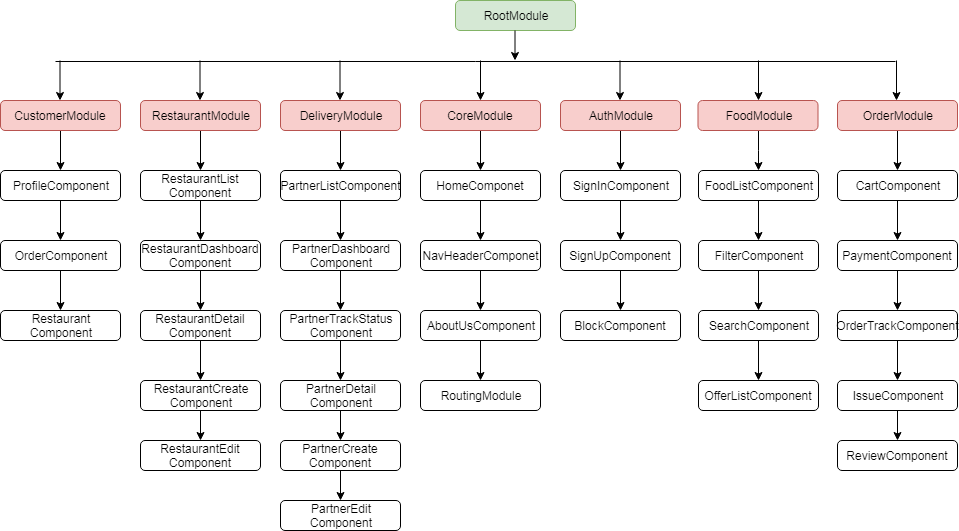

The diagram above was exported from draw.io. Its source (the exported page's mxGraphModel, read from the mxfile embedded in the PNG):
<mxGraphModel dx="834" dy="403" grid="1" gridSize="10" guides="1" tooltips="1" connect="1" arrows="1" fold="1" page="1" pageScale="1" pageWidth="850" pageHeight="1100" math="0" shadow="0">
  <root>
    <mxCell id="0" />
    <mxCell id="1" parent="0" />
    <mxCell id="bzQurDR_cPLeNDMArp0a-81" value="" style="edgeStyle=orthogonalEdgeStyle;rounded=0;orthogonalLoop=1;jettySize=auto;html=1;" edge="1" parent="1" source="bzQurDR_cPLeNDMArp0a-3" target="bzQurDR_cPLeNDMArp0a-80">
      <mxGeometry relative="1" as="geometry" />
    </mxCell>
    <mxCell id="bzQurDR_cPLeNDMArp0a-3" value="OrderModule" style="rounded=1;whiteSpace=wrap;html=1;fillColor=#f8cecc;strokeColor=#b85450;" vertex="1" parent="1">
      <mxGeometry x="852" y="290" width="120" height="30" as="geometry" />
    </mxCell>
    <mxCell id="bzQurDR_cPLeNDMArp0a-83" value="" style="edgeStyle=orthogonalEdgeStyle;rounded=0;orthogonalLoop=1;jettySize=auto;html=1;" edge="1" parent="1" source="bzQurDR_cPLeNDMArp0a-80" target="bzQurDR_cPLeNDMArp0a-82">
      <mxGeometry relative="1" as="geometry" />
    </mxCell>
    <mxCell id="bzQurDR_cPLeNDMArp0a-80" value="CartComponent" style="rounded=1;whiteSpace=wrap;html=1;" vertex="1" parent="1">
      <mxGeometry x="852" y="360" width="120" height="30" as="geometry" />
    </mxCell>
    <mxCell id="bzQurDR_cPLeNDMArp0a-85" value="" style="edgeStyle=orthogonalEdgeStyle;rounded=0;orthogonalLoop=1;jettySize=auto;html=1;" edge="1" parent="1" source="bzQurDR_cPLeNDMArp0a-82" target="bzQurDR_cPLeNDMArp0a-84">
      <mxGeometry relative="1" as="geometry" />
    </mxCell>
    <mxCell id="bzQurDR_cPLeNDMArp0a-82" value="PaymentComponent" style="rounded=1;whiteSpace=wrap;html=1;" vertex="1" parent="1">
      <mxGeometry x="852" y="430" width="120" height="30" as="geometry" />
    </mxCell>
    <mxCell id="bzQurDR_cPLeNDMArp0a-87" value="" style="edgeStyle=orthogonalEdgeStyle;rounded=0;orthogonalLoop=1;jettySize=auto;html=1;" edge="1" parent="1" source="bzQurDR_cPLeNDMArp0a-84" target="bzQurDR_cPLeNDMArp0a-86">
      <mxGeometry relative="1" as="geometry" />
    </mxCell>
    <mxCell id="bzQurDR_cPLeNDMArp0a-84" value="OrderTrackComponent" style="rounded=1;whiteSpace=wrap;html=1;" vertex="1" parent="1">
      <mxGeometry x="852" y="500" width="120" height="30" as="geometry" />
    </mxCell>
    <mxCell id="bzQurDR_cPLeNDMArp0a-89" value="" style="edgeStyle=orthogonalEdgeStyle;rounded=0;orthogonalLoop=1;jettySize=auto;html=1;" edge="1" parent="1" source="bzQurDR_cPLeNDMArp0a-86" target="bzQurDR_cPLeNDMArp0a-88">
      <mxGeometry relative="1" as="geometry" />
    </mxCell>
    <mxCell id="bzQurDR_cPLeNDMArp0a-86" value="IssueComponent" style="rounded=1;whiteSpace=wrap;html=1;" vertex="1" parent="1">
      <mxGeometry x="852" y="570" width="120" height="30" as="geometry" />
    </mxCell>
    <mxCell id="bzQurDR_cPLeNDMArp0a-88" value="ReviewComponent" style="rounded=1;whiteSpace=wrap;html=1;" vertex="1" parent="1">
      <mxGeometry x="852" y="630" width="120" height="30" as="geometry" />
    </mxCell>
    <mxCell id="bzQurDR_cPLeNDMArp0a-4" value="RootModule" style="rounded=1;whiteSpace=wrap;html=1;fillColor=#d5e8d4;strokeColor=#82b366;" vertex="1" parent="1">
      <mxGeometry x="470" y="190" width="120" height="30" as="geometry" />
    </mxCell>
    <mxCell id="bzQurDR_cPLeNDMArp0a-28" value="" style="edgeStyle=orthogonalEdgeStyle;rounded=0;orthogonalLoop=1;jettySize=auto;html=1;" edge="1" parent="1">
      <mxGeometry relative="1" as="geometry">
        <mxPoint x="75" y="340" as="sourcePoint" />
        <mxPoint x="75" y="360" as="targetPoint" />
        <Array as="points">
          <mxPoint x="75" y="320" />
          <mxPoint x="75" y="320" />
        </Array>
      </mxGeometry>
    </mxCell>
    <mxCell id="bzQurDR_cPLeNDMArp0a-5" value="CustomerModule" style="rounded=1;whiteSpace=wrap;html=1;fillColor=#f8cecc;strokeColor=#b85450;" vertex="1" parent="1">
      <mxGeometry x="15" y="290" width="120" height="30" as="geometry" />
    </mxCell>
    <mxCell id="bzQurDR_cPLeNDMArp0a-30" value="" style="edgeStyle=orthogonalEdgeStyle;rounded=0;orthogonalLoop=1;jettySize=auto;html=1;" edge="1" parent="1" source="bzQurDR_cPLeNDMArp0a-27">
      <mxGeometry relative="1" as="geometry">
        <mxPoint x="75" y="430" as="targetPoint" />
      </mxGeometry>
    </mxCell>
    <mxCell id="bzQurDR_cPLeNDMArp0a-27" value="ProfileComponent" style="rounded=1;whiteSpace=wrap;html=1;" vertex="1" parent="1">
      <mxGeometry x="15" y="360" width="120" height="30" as="geometry" />
    </mxCell>
    <mxCell id="bzQurDR_cPLeNDMArp0a-32" value="" style="edgeStyle=orthogonalEdgeStyle;rounded=0;orthogonalLoop=1;jettySize=auto;html=1;" edge="1" parent="1" source="bzQurDR_cPLeNDMArp0a-29">
      <mxGeometry relative="1" as="geometry">
        <mxPoint x="75" y="500" as="targetPoint" />
      </mxGeometry>
    </mxCell>
    <mxCell id="bzQurDR_cPLeNDMArp0a-29" value="OrderComponent" style="rounded=1;whiteSpace=wrap;html=1;" vertex="1" parent="1">
      <mxGeometry x="15" y="430" width="120" height="30" as="geometry" />
    </mxCell>
    <mxCell id="bzQurDR_cPLeNDMArp0a-31" value="Restaurant&lt;br&gt;Component" style="rounded=1;whiteSpace=wrap;html=1;" vertex="1" parent="1">
      <mxGeometry x="15" y="500" width="120" height="30" as="geometry" />
    </mxCell>
    <mxCell id="bzQurDR_cPLeNDMArp0a-72" value="" style="edgeStyle=orthogonalEdgeStyle;rounded=0;orthogonalLoop=1;jettySize=auto;html=1;" edge="1" parent="1" source="bzQurDR_cPLeNDMArp0a-6" target="bzQurDR_cPLeNDMArp0a-71">
      <mxGeometry relative="1" as="geometry" />
    </mxCell>
    <mxCell id="bzQurDR_cPLeNDMArp0a-6" value="FoodModule" style="rounded=1;whiteSpace=wrap;html=1;fillColor=#f8cecc;strokeColor=#b85450;" vertex="1" parent="1">
      <mxGeometry x="712.5" y="290" width="120" height="30" as="geometry" />
    </mxCell>
    <mxCell id="bzQurDR_cPLeNDMArp0a-74" value="" style="edgeStyle=orthogonalEdgeStyle;rounded=0;orthogonalLoop=1;jettySize=auto;html=1;" edge="1" parent="1" source="bzQurDR_cPLeNDMArp0a-71" target="bzQurDR_cPLeNDMArp0a-73">
      <mxGeometry relative="1" as="geometry" />
    </mxCell>
    <mxCell id="bzQurDR_cPLeNDMArp0a-71" value="FoodListComponent" style="rounded=1;whiteSpace=wrap;html=1;" vertex="1" parent="1">
      <mxGeometry x="713" y="360" width="120" height="30" as="geometry" />
    </mxCell>
    <mxCell id="bzQurDR_cPLeNDMArp0a-77" value="" style="edgeStyle=orthogonalEdgeStyle;rounded=0;orthogonalLoop=1;jettySize=auto;html=1;" edge="1" parent="1" source="bzQurDR_cPLeNDMArp0a-73" target="bzQurDR_cPLeNDMArp0a-76">
      <mxGeometry relative="1" as="geometry" />
    </mxCell>
    <mxCell id="bzQurDR_cPLeNDMArp0a-73" value="FilterComponent" style="rounded=1;whiteSpace=wrap;html=1;" vertex="1" parent="1">
      <mxGeometry x="713" y="430" width="120" height="30" as="geometry" />
    </mxCell>
    <mxCell id="bzQurDR_cPLeNDMArp0a-79" value="" style="edgeStyle=orthogonalEdgeStyle;rounded=0;orthogonalLoop=1;jettySize=auto;html=1;" edge="1" parent="1" source="bzQurDR_cPLeNDMArp0a-76" target="bzQurDR_cPLeNDMArp0a-78">
      <mxGeometry relative="1" as="geometry" />
    </mxCell>
    <mxCell id="bzQurDR_cPLeNDMArp0a-76" value="SearchComponent" style="rounded=1;whiteSpace=wrap;html=1;" vertex="1" parent="1">
      <mxGeometry x="713" y="500" width="120" height="30" as="geometry" />
    </mxCell>
    <mxCell id="bzQurDR_cPLeNDMArp0a-78" value="OfferListComponent" style="rounded=1;whiteSpace=wrap;html=1;" vertex="1" parent="1">
      <mxGeometry x="713" y="570" width="120" height="30" as="geometry" />
    </mxCell>
    <mxCell id="bzQurDR_cPLeNDMArp0a-36" value="" style="edgeStyle=orthogonalEdgeStyle;rounded=0;orthogonalLoop=1;jettySize=auto;html=1;" edge="1" parent="1" source="bzQurDR_cPLeNDMArp0a-7" target="bzQurDR_cPLeNDMArp0a-35">
      <mxGeometry relative="1" as="geometry" />
    </mxCell>
    <mxCell id="bzQurDR_cPLeNDMArp0a-7" value="RestaurantModule" style="rounded=1;whiteSpace=wrap;html=1;fillColor=#f8cecc;strokeColor=#b85450;" vertex="1" parent="1">
      <mxGeometry x="155" y="290" width="120" height="30" as="geometry" />
    </mxCell>
    <mxCell id="bzQurDR_cPLeNDMArp0a-38" value="" style="edgeStyle=orthogonalEdgeStyle;rounded=0;orthogonalLoop=1;jettySize=auto;html=1;" edge="1" parent="1" source="bzQurDR_cPLeNDMArp0a-35" target="bzQurDR_cPLeNDMArp0a-37">
      <mxGeometry relative="1" as="geometry" />
    </mxCell>
    <mxCell id="bzQurDR_cPLeNDMArp0a-35" value="RestaurantList&lt;br&gt;Component" style="rounded=1;whiteSpace=wrap;html=1;" vertex="1" parent="1">
      <mxGeometry x="155" y="360" width="120" height="30" as="geometry" />
    </mxCell>
    <mxCell id="bzQurDR_cPLeNDMArp0a-40" value="" style="edgeStyle=orthogonalEdgeStyle;rounded=0;orthogonalLoop=1;jettySize=auto;html=1;" edge="1" parent="1" source="bzQurDR_cPLeNDMArp0a-37" target="bzQurDR_cPLeNDMArp0a-39">
      <mxGeometry relative="1" as="geometry" />
    </mxCell>
    <mxCell id="bzQurDR_cPLeNDMArp0a-37" value="RestaurantDashboard&lt;br&gt;Component&lt;br&gt;" style="rounded=1;whiteSpace=wrap;html=1;" vertex="1" parent="1">
      <mxGeometry x="155" y="430" width="120" height="30" as="geometry" />
    </mxCell>
    <mxCell id="bzQurDR_cPLeNDMArp0a-42" value="" style="edgeStyle=orthogonalEdgeStyle;rounded=0;orthogonalLoop=1;jettySize=auto;html=1;" edge="1" parent="1" source="bzQurDR_cPLeNDMArp0a-39" target="bzQurDR_cPLeNDMArp0a-41">
      <mxGeometry relative="1" as="geometry" />
    </mxCell>
    <mxCell id="bzQurDR_cPLeNDMArp0a-39" value="RestaurantDetail&lt;br&gt;Component" style="rounded=1;whiteSpace=wrap;html=1;" vertex="1" parent="1">
      <mxGeometry x="155" y="500" width="120" height="30" as="geometry" />
    </mxCell>
    <mxCell id="bzQurDR_cPLeNDMArp0a-44" value="" style="edgeStyle=orthogonalEdgeStyle;rounded=0;orthogonalLoop=1;jettySize=auto;html=1;" edge="1" parent="1" source="bzQurDR_cPLeNDMArp0a-41" target="bzQurDR_cPLeNDMArp0a-43">
      <mxGeometry relative="1" as="geometry" />
    </mxCell>
    <mxCell id="bzQurDR_cPLeNDMArp0a-41" value="RestaurantCreate&lt;br&gt;Component" style="rounded=1;whiteSpace=wrap;html=1;" vertex="1" parent="1">
      <mxGeometry x="155" y="570" width="120" height="30" as="geometry" />
    </mxCell>
    <mxCell id="bzQurDR_cPLeNDMArp0a-43" value="RestaurantEdit&lt;br&gt;Component" style="rounded=1;whiteSpace=wrap;html=1;" vertex="1" parent="1">
      <mxGeometry x="155" y="630" width="120" height="30" as="geometry" />
    </mxCell>
    <mxCell id="bzQurDR_cPLeNDMArp0a-46" value="" style="edgeStyle=orthogonalEdgeStyle;rounded=0;orthogonalLoop=1;jettySize=auto;html=1;" edge="1" parent="1" source="bzQurDR_cPLeNDMArp0a-8" target="bzQurDR_cPLeNDMArp0a-45">
      <mxGeometry relative="1" as="geometry" />
    </mxCell>
    <mxCell id="bzQurDR_cPLeNDMArp0a-8" value="DeliveryModule" style="rounded=1;whiteSpace=wrap;html=1;fillColor=#f8cecc;strokeColor=#b85450;" vertex="1" parent="1">
      <mxGeometry x="295" y="290" width="120" height="30" as="geometry" />
    </mxCell>
    <mxCell id="bzQurDR_cPLeNDMArp0a-48" value="" style="edgeStyle=orthogonalEdgeStyle;rounded=0;orthogonalLoop=1;jettySize=auto;html=1;" edge="1" parent="1" source="bzQurDR_cPLeNDMArp0a-45" target="bzQurDR_cPLeNDMArp0a-47">
      <mxGeometry relative="1" as="geometry" />
    </mxCell>
    <mxCell id="bzQurDR_cPLeNDMArp0a-45" value="PartnerListComponent" style="rounded=1;whiteSpace=wrap;html=1;" vertex="1" parent="1">
      <mxGeometry x="295" y="360" width="120" height="30" as="geometry" />
    </mxCell>
    <mxCell id="bzQurDR_cPLeNDMArp0a-50" value="" style="edgeStyle=orthogonalEdgeStyle;rounded=0;orthogonalLoop=1;jettySize=auto;html=1;" edge="1" parent="1" source="bzQurDR_cPLeNDMArp0a-47" target="bzQurDR_cPLeNDMArp0a-49">
      <mxGeometry relative="1" as="geometry" />
    </mxCell>
    <mxCell id="bzQurDR_cPLeNDMArp0a-47" value="PartnerDashboard&lt;br&gt;Component" style="rounded=1;whiteSpace=wrap;html=1;" vertex="1" parent="1">
      <mxGeometry x="295" y="430" width="120" height="30" as="geometry" />
    </mxCell>
    <mxCell id="bzQurDR_cPLeNDMArp0a-52" value="" style="edgeStyle=orthogonalEdgeStyle;rounded=0;orthogonalLoop=1;jettySize=auto;html=1;" edge="1" parent="1" source="bzQurDR_cPLeNDMArp0a-49" target="bzQurDR_cPLeNDMArp0a-51">
      <mxGeometry relative="1" as="geometry" />
    </mxCell>
    <mxCell id="bzQurDR_cPLeNDMArp0a-49" value="PartnerTrackStatus&lt;br&gt;Component" style="rounded=1;whiteSpace=wrap;html=1;" vertex="1" parent="1">
      <mxGeometry x="295" y="500" width="120" height="30" as="geometry" />
    </mxCell>
    <mxCell id="bzQurDR_cPLeNDMArp0a-54" value="" style="edgeStyle=orthogonalEdgeStyle;rounded=0;orthogonalLoop=1;jettySize=auto;html=1;" edge="1" parent="1" source="bzQurDR_cPLeNDMArp0a-51" target="bzQurDR_cPLeNDMArp0a-53">
      <mxGeometry relative="1" as="geometry" />
    </mxCell>
    <mxCell id="bzQurDR_cPLeNDMArp0a-51" value="PartnerDetail&lt;br&gt;Component" style="rounded=1;whiteSpace=wrap;html=1;" vertex="1" parent="1">
      <mxGeometry x="295" y="570" width="120" height="30" as="geometry" />
    </mxCell>
    <mxCell id="bzQurDR_cPLeNDMArp0a-56" value="" style="edgeStyle=orthogonalEdgeStyle;rounded=0;orthogonalLoop=1;jettySize=auto;html=1;" edge="1" parent="1" source="bzQurDR_cPLeNDMArp0a-53" target="bzQurDR_cPLeNDMArp0a-55">
      <mxGeometry relative="1" as="geometry" />
    </mxCell>
    <mxCell id="bzQurDR_cPLeNDMArp0a-53" value="PartnerCreate&lt;br&gt;Component" style="rounded=1;whiteSpace=wrap;html=1;" vertex="1" parent="1">
      <mxGeometry x="295" y="630" width="120" height="30" as="geometry" />
    </mxCell>
    <mxCell id="bzQurDR_cPLeNDMArp0a-55" value="PartnerEdit&lt;br&gt;Component" style="rounded=1;whiteSpace=wrap;html=1;" vertex="1" parent="1">
      <mxGeometry x="295" y="690" width="120" height="30" as="geometry" />
    </mxCell>
    <mxCell id="bzQurDR_cPLeNDMArp0a-58" value="" style="edgeStyle=orthogonalEdgeStyle;rounded=0;orthogonalLoop=1;jettySize=auto;html=1;" edge="1" parent="1" source="bzQurDR_cPLeNDMArp0a-9" target="bzQurDR_cPLeNDMArp0a-57">
      <mxGeometry relative="1" as="geometry" />
    </mxCell>
    <mxCell id="bzQurDR_cPLeNDMArp0a-9" value="CoreModule" style="rounded=1;whiteSpace=wrap;html=1;fillColor=#f8cecc;strokeColor=#b85450;" vertex="1" parent="1">
      <mxGeometry x="435" y="290" width="120" height="30" as="geometry" />
    </mxCell>
    <mxCell id="bzQurDR_cPLeNDMArp0a-60" value="" style="edgeStyle=orthogonalEdgeStyle;rounded=0;orthogonalLoop=1;jettySize=auto;html=1;" edge="1" parent="1" source="bzQurDR_cPLeNDMArp0a-57" target="bzQurDR_cPLeNDMArp0a-59">
      <mxGeometry relative="1" as="geometry" />
    </mxCell>
    <mxCell id="bzQurDR_cPLeNDMArp0a-57" value="HomeComponet" style="rounded=1;whiteSpace=wrap;html=1;" vertex="1" parent="1">
      <mxGeometry x="435" y="360" width="120" height="30" as="geometry" />
    </mxCell>
    <mxCell id="bzQurDR_cPLeNDMArp0a-62" value="" style="edgeStyle=orthogonalEdgeStyle;rounded=0;orthogonalLoop=1;jettySize=auto;html=1;" edge="1" parent="1" source="bzQurDR_cPLeNDMArp0a-59" target="bzQurDR_cPLeNDMArp0a-61">
      <mxGeometry relative="1" as="geometry" />
    </mxCell>
    <mxCell id="bzQurDR_cPLeNDMArp0a-59" value="NavHeaderComponet" style="rounded=1;whiteSpace=wrap;html=1;" vertex="1" parent="1">
      <mxGeometry x="435" y="430" width="120" height="30" as="geometry" />
    </mxCell>
    <mxCell id="bzQurDR_cPLeNDMArp0a-64" value="" style="edgeStyle=orthogonalEdgeStyle;rounded=0;orthogonalLoop=1;jettySize=auto;html=1;" edge="1" parent="1" source="bzQurDR_cPLeNDMArp0a-61" target="bzQurDR_cPLeNDMArp0a-63">
      <mxGeometry relative="1" as="geometry" />
    </mxCell>
    <mxCell id="bzQurDR_cPLeNDMArp0a-61" value="AboutUsComponent" style="rounded=1;whiteSpace=wrap;html=1;" vertex="1" parent="1">
      <mxGeometry x="435" y="500" width="120" height="30" as="geometry" />
    </mxCell>
    <mxCell id="bzQurDR_cPLeNDMArp0a-63" value="RoutingModule" style="rounded=1;whiteSpace=wrap;html=1;" vertex="1" parent="1">
      <mxGeometry x="435" y="570" width="120" height="30" as="geometry" />
    </mxCell>
    <mxCell id="bzQurDR_cPLeNDMArp0a-66" value="" style="edgeStyle=orthogonalEdgeStyle;rounded=0;orthogonalLoop=1;jettySize=auto;html=1;" edge="1" parent="1" source="bzQurDR_cPLeNDMArp0a-10" target="bzQurDR_cPLeNDMArp0a-65">
      <mxGeometry relative="1" as="geometry" />
    </mxCell>
    <mxCell id="bzQurDR_cPLeNDMArp0a-10" value="AuthModule" style="rounded=1;whiteSpace=wrap;html=1;fillColor=#f8cecc;strokeColor=#b85450;" vertex="1" parent="1">
      <mxGeometry x="575" y="290" width="120" height="30" as="geometry" />
    </mxCell>
    <mxCell id="bzQurDR_cPLeNDMArp0a-68" value="" style="edgeStyle=orthogonalEdgeStyle;rounded=0;orthogonalLoop=1;jettySize=auto;html=1;" edge="1" parent="1" source="bzQurDR_cPLeNDMArp0a-65" target="bzQurDR_cPLeNDMArp0a-67">
      <mxGeometry relative="1" as="geometry" />
    </mxCell>
    <mxCell id="bzQurDR_cPLeNDMArp0a-65" value="SignInComponent" style="rounded=1;whiteSpace=wrap;html=1;" vertex="1" parent="1">
      <mxGeometry x="575" y="360" width="120" height="30" as="geometry" />
    </mxCell>
    <mxCell id="bzQurDR_cPLeNDMArp0a-70" value="" style="edgeStyle=orthogonalEdgeStyle;rounded=0;orthogonalLoop=1;jettySize=auto;html=1;" edge="1" parent="1" source="bzQurDR_cPLeNDMArp0a-67" target="bzQurDR_cPLeNDMArp0a-69">
      <mxGeometry relative="1" as="geometry" />
    </mxCell>
    <mxCell id="bzQurDR_cPLeNDMArp0a-67" value="SignUpComponent" style="rounded=1;whiteSpace=wrap;html=1;" vertex="1" parent="1">
      <mxGeometry x="575" y="430" width="120" height="30" as="geometry" />
    </mxCell>
    <mxCell id="bzQurDR_cPLeNDMArp0a-69" value="BlockComponent" style="rounded=1;whiteSpace=wrap;html=1;" vertex="1" parent="1">
      <mxGeometry x="575" y="500" width="120" height="30" as="geometry" />
    </mxCell>
    <mxCell id="bzQurDR_cPLeNDMArp0a-11" value="" style="endArrow=classic;html=1;" edge="1" parent="1">
      <mxGeometry width="50" height="50" relative="1" as="geometry">
        <mxPoint x="529.5" y="220" as="sourcePoint" />
        <mxPoint x="529.5" y="250" as="targetPoint" />
      </mxGeometry>
    </mxCell>
    <mxCell id="bzQurDR_cPLeNDMArp0a-13" value="" style="endArrow=none;html=1;" edge="1" parent="1">
      <mxGeometry width="50" height="50" relative="1" as="geometry">
        <mxPoint x="70" y="251" as="sourcePoint" />
        <mxPoint x="910" y="251" as="targetPoint" />
      </mxGeometry>
    </mxCell>
    <mxCell id="bzQurDR_cPLeNDMArp0a-20" value="" style="endArrow=classic;html=1;" edge="1" parent="1">
      <mxGeometry width="50" height="50" relative="1" as="geometry">
        <mxPoint x="74.5" y="250" as="sourcePoint" />
        <mxPoint x="74.5" y="290" as="targetPoint" />
      </mxGeometry>
    </mxCell>
    <mxCell id="bzQurDR_cPLeNDMArp0a-21" value="" style="endArrow=classic;html=1;" edge="1" parent="1">
      <mxGeometry width="50" height="50" relative="1" as="geometry">
        <mxPoint x="214.5" y="250" as="sourcePoint" />
        <mxPoint x="214.5" y="290" as="targetPoint" />
      </mxGeometry>
    </mxCell>
    <mxCell id="bzQurDR_cPLeNDMArp0a-22" value="" style="endArrow=classic;html=1;" edge="1" parent="1">
      <mxGeometry width="50" height="50" relative="1" as="geometry">
        <mxPoint x="354.5" y="250" as="sourcePoint" />
        <mxPoint x="354.5" y="290" as="targetPoint" />
      </mxGeometry>
    </mxCell>
    <mxCell id="bzQurDR_cPLeNDMArp0a-23" value="" style="endArrow=classic;html=1;" edge="1" parent="1">
      <mxGeometry width="50" height="50" relative="1" as="geometry">
        <mxPoint x="495" y="250" as="sourcePoint" />
        <mxPoint x="495" y="290" as="targetPoint" />
      </mxGeometry>
    </mxCell>
    <mxCell id="bzQurDR_cPLeNDMArp0a-24" value="" style="endArrow=classic;html=1;" edge="1" parent="1">
      <mxGeometry width="50" height="50" relative="1" as="geometry">
        <mxPoint x="634.5" y="250" as="sourcePoint" />
        <mxPoint x="634.5" y="290" as="targetPoint" />
      </mxGeometry>
    </mxCell>
    <mxCell id="bzQurDR_cPLeNDMArp0a-25" value="" style="endArrow=classic;html=1;" edge="1" parent="1">
      <mxGeometry width="50" height="50" relative="1" as="geometry">
        <mxPoint x="773" y="250" as="sourcePoint" />
        <mxPoint x="773" y="290" as="targetPoint" />
      </mxGeometry>
    </mxCell>
    <mxCell id="bzQurDR_cPLeNDMArp0a-90" value="" style="endArrow=classic;html=1;" edge="1" parent="1">
      <mxGeometry width="50" height="50" relative="1" as="geometry">
        <mxPoint x="911" y="250" as="sourcePoint" />
        <mxPoint x="911" y="290" as="targetPoint" />
      </mxGeometry>
    </mxCell>
  </root>
</mxGraphModel>